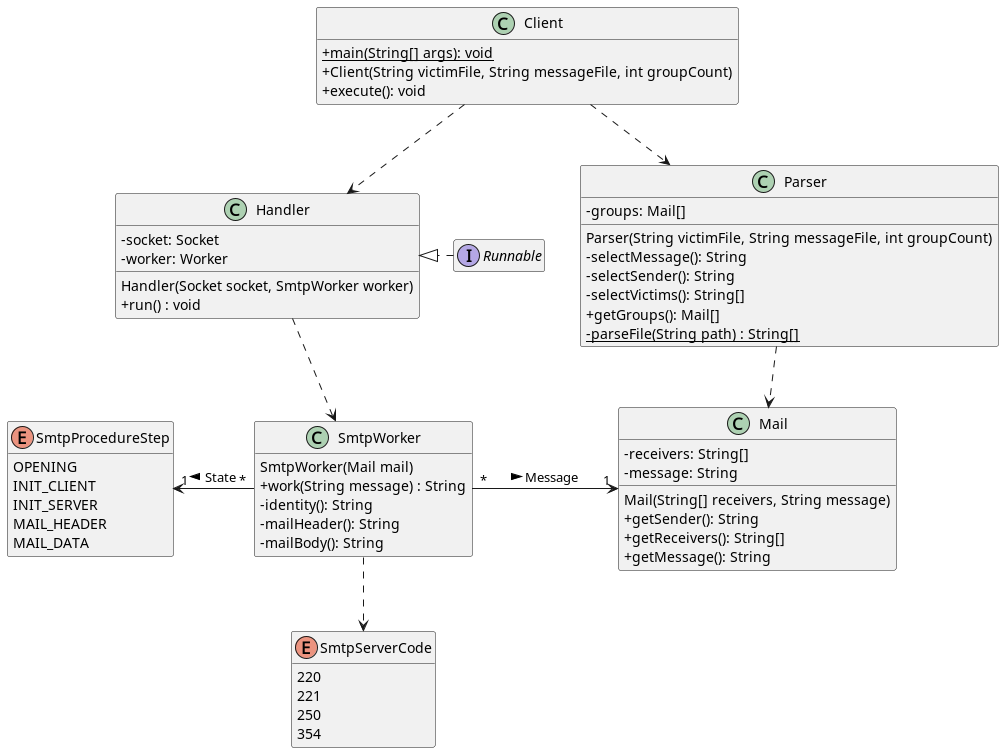

The diagram above was rendered by PlantUML. Its source (embedded in the PNG):
@startuml
'https://plantuml.com/class-diagram
skinparam classAttributeIconSize 0
skinparam groupInheritance 3
hide empty methods
hide empty members

class Client {
    {static} + main(String[] args): void
    + Client(String victimFile, String messageFile, int groupCount)
    + execute(): void
}

class Handler {
    - socket: Socket
    - worker: Worker
    Handler(Socket socket, SmtpWorker worker)
    + run() : void
}

class SmtpWorker {
    SmtpWorker(Mail mail)
    + work(String message) : String
    - identity(): String
    - mailHeader(): String
    - mailBody(): String
}

enum SmtpProcedureStep {
    OPENING
    INIT_CLIENT
    INIT_SERVER
    MAIL_HEADER
    MAIL_DATA
}

enum SmtpServerCode {
    220
    221
    250
    354
}

class Parser {
    - groups: Mail[]
    Parser(String victimFile, String messageFile, int groupCount)
    - selectMessage(): String
    - selectSender(): String
    - selectVictims(): String[]
    + getGroups(): Mail[]
    {static} - parseFile(String path) : String[]
}

class Mail {
    - receivers: String[]
    - message: String
    Mail(String[] receivers, String message)
    + getSender(): String
    + getReceivers(): String[]
    + getMessage(): String
}

interface Runnable

Client ..> Handler
Client ..> Parser
Handler .down.> SmtpWorker
Runnable .right.|> Handler
Parser ..> Mail
SmtpWorker "*" -right-> "1" Mail : "Message >"
SmtpWorker "*" -left-> "1" SmtpProcedureStep : "State >"
SmtpWorker .down.> SmtpServerCode
@enduml